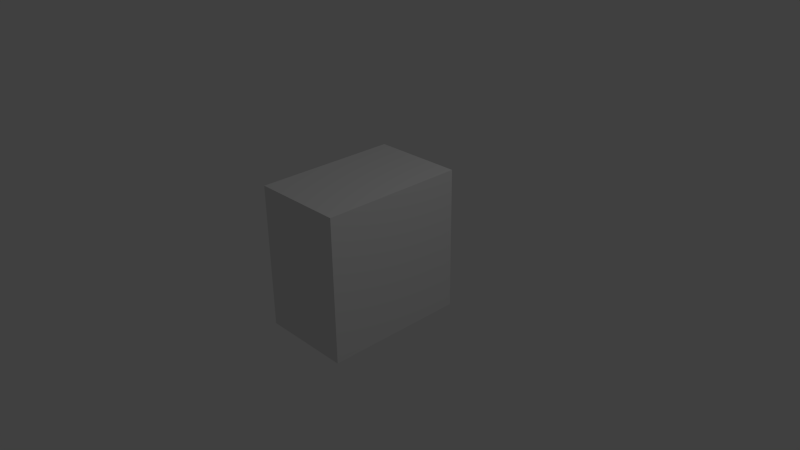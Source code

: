 # Source: TileBlock.blend  (saved by Blender 2.74.0; exported with 4.5.12 LTS)
import bpy
from mathutils import Matrix  # noqa: F401  (used for matrix-valued properties, if any)

bpy.ops.wm.read_factory_settings(use_empty=True)
scene = bpy.context.scene
scene.name = 'Scene'

# ---- collections
col_collection_1 = bpy.data.collections.new('Collection 1'); scene.collection.children.link(col_collection_1)

# ---- world
world_world = bpy.data.worlds.new('World'); scene.world = world_world
world_world.color = (0.05088, 0.05088, 0.05088)
world_world.use_sun_shadow = False
world_world.sun_shadow_jitter_overblur = 0.0
world_world.cycles.sampling_method = 'MANUAL'
world_world.cycles.sample_map_resolution = 256

# ---- cameras
cam_camera = bpy.data.cameras.new('Camera')
cam_camera.clip_end = 100.0
cam_camera.lens = 35.0
cam_camera.sensor_width = 32.0
cam_camera.sensor_height = 18.0
cam_camera.ortho_scale = 7.314
cam_camera.dof.focus_distance = 0.0
cam_camera.dof.aperture_fstop = 128.0

# ---- lights
light_lamp = bpy.data.lights.new('Lamp', 'POINT')
light_lamp.transmission_factor = 0.0
light_lamp.cutoff_distance = 30.0
light_lamp.energy = 100.0
light_lamp.shadow_buffer_clip_start = 1.001
light_lamp.shadow_soft_size = 0.1
light_lamp.shadow_maximum_resolution = 0.006
light_lamp.use_absolute_resolution = True
light_lamp.cycles.use_multiple_importance_sampling = False

# ---- meshes
me_cube_002 = bpy.data.meshes.new('Cube.002')
me_cube_002.from_pydata([(0.6402, -1.0, -1.0), (0.6402, -1.0, 0.9997), (0.6402, 0.9997, 0.9997), (0.6402, 1.001, -0.9991), (-0.6402, 0.9997, 0.9997), (-0.6402, -1.0, 0.9997), (-0.6402, -1.0, -1.0), (-0.6402, 1.001, -0.9991), (0.6402, 0.8998, 0.8997), (0.6402, -0.9003, 0.8997), (0.6402, -0.9003, -0.9002), (0.6402, 0.9009, -0.8992), (-0.6402, 0.8998, 0.8997), (-0.6402, -0.9003, 0.8997), (-0.6402, -0.9003, -0.9002), (-0.6402, 0.9009, -0.8992)], [], [(8, 9, 10, 11), (12, 15, 14, 13), (0, 6, 7, 3), (3, 7, 4, 2), (1, 5, 6, 0), (2, 4, 5, 1), (9, 8, 2, 1), (10, 9, 1, 0), (8, 11, 3, 2), (11, 10, 0, 3), (12, 13, 5, 4), (13, 14, 6, 5), (15, 12, 4, 7), (14, 15, 7, 6)])
_uv = me_cube_002.uv_layers.new(name='UVMap')
_uv.uv.foreach_set('vector', [0.1526, 0.8596, 0.1525, 0.6141, 0.3444, 0.6139, 0.3444, 0.8596, 0.1452, 0.6252, 0.322, 0.6251, 0.3221, 0.8516, 0.1452, 0.8516, 0.3789, 0.2514, 0.226, 0.2514, 0.226, 0.1866, 0.3789, 0.1866, 0.9545, 0.1823, 0.7859, 0.1823, 0.7859, 0.255, 0.9545, 0.255, 0.426, 0.1918, 0.5638, 0.1918, 0.5638, 0.2332, 0.426, 0.2332, 0.7202, 0.2486, 0.597, 0.2486, 0.597, 0.189, 0.7202, 0.189, 0.03275, 0.5405, 0.03301, 0.9712, 0.00959, 0.9951, 0.009309, 0.5166, 0.4545, 0.5403, 0.03275, 0.5405, 0.009309, 0.5166, 0.4779, 0.5163, 0.03301, 0.9712, 0.4545, 0.9712, 0.4779, 0.9951, 0.00959, 0.9951, 0.4545, 0.9712, 0.4545, 0.5403, 0.4779, 0.5163, 0.4779, 0.9951, 0.03985, 0.5513, 0.03985, 0.951, 0.0169, 0.9732, 0.0169, 0.5291, 0.03985, 0.951, 0.453, 0.951, 0.476, 0.9732, 0.0169, 0.9732, 0.4527, 0.551, 0.03985, 0.5513, 0.0169, 0.5291, 0.4757, 0.5288, 0.453, 0.951, 0.4527, 0.551, 0.4757, 0.5288, 0.476, 0.9732])
me_cube_002.use_remesh_preserve_volume = False
me_cube_002.use_remesh_preserve_attributes = False
me_cube_002.use_mirror_vertex_groups = False
me_cube_002.update()

# ---- objects
ob_cube_001 = bpy.data.objects.new('Cube.001', me_cube_002)
ob_lamp = bpy.data.objects.new('Lamp', light_lamp)
ob_camera = bpy.data.objects.new('Camera', cam_camera)

# ---- transforms, parenting, visibility, modifiers, constraints
ob_cube_001.location = (-0.2253, 0.0, 0.0)
ob_cube_001.lineart.crease_threshold = 0.0
ob_lamp.location = (4.076, 1.005, 5.904)
ob_lamp.rotation_euler = (0.6503, 0.05522, 1.866)
ob_lamp.lock_rotations_4d = False
ob_lamp.empty_display_type = 'ARROWS'
ob_lamp.color = (0.0, 0.0, 0.0, 0.0)
ob_lamp.lineart.crease_threshold = 0.0
ob_camera.location = (7.481, -6.508, 5.344)
ob_camera.rotation_euler = (1.109, 0.01082, 0.8149)
ob_camera.lock_rotations_4d = False
ob_camera.empty_display_type = 'ARROWS'
ob_camera.color = (0.0, 0.0, 0.0, 0.0)
ob_camera.display_type = 'WIRE'
ob_camera.lineart.crease_threshold = 0.0

# ---- collection membership
col_collection_1.objects.link(ob_cube_001)
col_collection_1.objects.link(ob_lamp)
col_collection_1.objects.link(ob_camera)

# ---- scene / render settings (as saved in the file)
scene.camera = ob_camera
scene.frame_start = 1; scene.frame_end = 250; scene.frame_set(1)
scene.render.engine = 'BLENDER_EEVEE_NEXT'
scene.render.resolution_percentage = 50
scene.render.dither_intensity = 0.0
scene.cycles.use_denoising = False
scene.cycles.samples = 10
scene.cycles.sampling_pattern = 'TABULATED_SOBOL'
scene.cycles.light_sampling_threshold = 0.0
scene.cycles.use_adaptive_sampling = False
scene.cycles.use_light_tree = False
scene.cycles.blur_glossy = 0.0
scene.cycles.pixel_filter_type = 'GAUSSIAN'
scene.cycles.sample_clamp_indirect = 0.0
scene.view_settings.view_transform = 'Standard'
bpy.context.view_layer.update()
